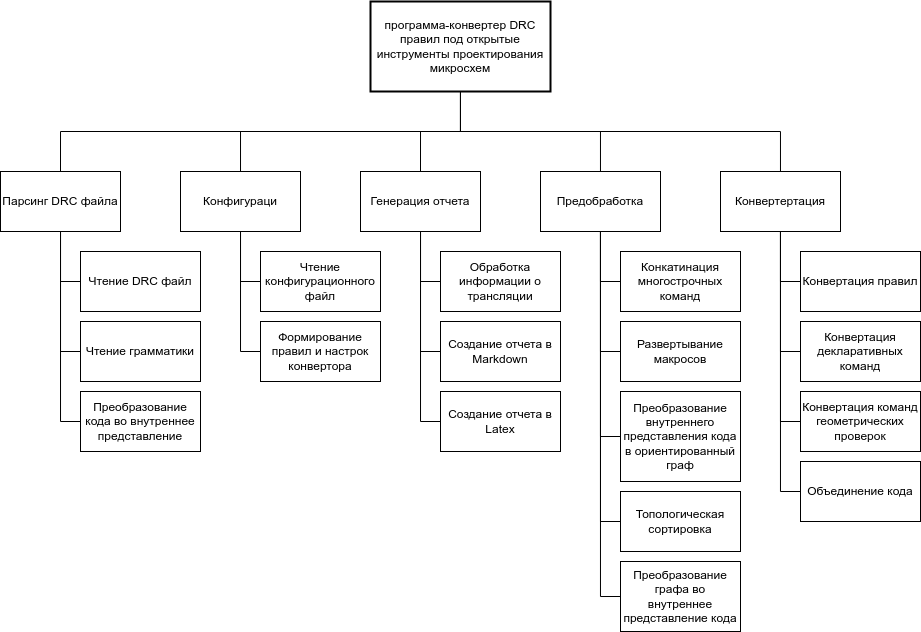

The diagram above was exported from draw.io. Its source (the exported page's mxGraphModel, read from the mxfile embedded in the PNG):
<mxGraphModel dx="989" dy="554" grid="1" gridSize="10" guides="1" tooltips="1" connect="1" arrows="1" fold="1" page="1" pageScale="1" pageWidth="850" pageHeight="1100" math="0" shadow="0">
  <root>
    <mxCell id="0" />
    <mxCell id="1" parent="0" />
    <mxCell id="KlwStPwq0No8mdk8fWOJ-48" style="edgeStyle=orthogonalEdgeStyle;rounded=0;orthogonalLoop=1;jettySize=auto;html=1;entryX=0.5;entryY=0;entryDx=0;entryDy=0;endArrow=none;endFill=0;" edge="1" parent="1" source="2" target="KlwStPwq0No8mdk8fWOJ-43">
      <mxGeometry relative="1" as="geometry">
        <Array as="points">
          <mxPoint x="460" y="200" />
          <mxPoint x="60" y="200" />
        </Array>
      </mxGeometry>
    </mxCell>
    <mxCell id="KlwStPwq0No8mdk8fWOJ-49" style="edgeStyle=orthogonalEdgeStyle;rounded=0;orthogonalLoop=1;jettySize=auto;html=1;endArrow=none;endFill=0;" edge="1" parent="1" source="2" target="KlwStPwq0No8mdk8fWOJ-29">
      <mxGeometry relative="1" as="geometry">
        <Array as="points">
          <mxPoint x="460" y="200" />
          <mxPoint x="240" y="200" />
        </Array>
      </mxGeometry>
    </mxCell>
    <mxCell id="KlwStPwq0No8mdk8fWOJ-50" style="edgeStyle=orthogonalEdgeStyle;rounded=0;orthogonalLoop=1;jettySize=auto;html=1;entryX=0.5;entryY=0;entryDx=0;entryDy=0;endArrow=none;endFill=0;" edge="1" parent="1" source="2" target="KlwStPwq0No8mdk8fWOJ-24">
      <mxGeometry relative="1" as="geometry" />
    </mxCell>
    <mxCell id="KlwStPwq0No8mdk8fWOJ-51" style="edgeStyle=orthogonalEdgeStyle;rounded=0;orthogonalLoop=1;jettySize=auto;html=1;endArrow=none;endFill=0;" edge="1" parent="1" source="2" target="s5qmRsjf_wKCGQcigVqG-5">
      <mxGeometry relative="1" as="geometry" />
    </mxCell>
    <mxCell id="KlwStPwq0No8mdk8fWOJ-52" style="edgeStyle=orthogonalEdgeStyle;rounded=0;orthogonalLoop=1;jettySize=auto;html=1;endArrow=none;endFill=0;" edge="1" parent="1" source="2" target="s5qmRsjf_wKCGQcigVqG-4">
      <mxGeometry relative="1" as="geometry">
        <Array as="points">
          <mxPoint x="460" y="200" />
          <mxPoint x="780" y="200" />
        </Array>
      </mxGeometry>
    </mxCell>
    <mxCell id="2" value="программа-конвертер DRC правил под открытые инструменты проектирования микросхем" style="whiteSpace=wrap;strokeWidth=2;" parent="1" vertex="1">
      <mxGeometry x="370" y="70" width="180" height="90" as="geometry" />
    </mxCell>
    <mxCell id="KlwStPwq0No8mdk8fWOJ-19" style="edgeStyle=orthogonalEdgeStyle;rounded=0;orthogonalLoop=1;jettySize=auto;html=1;entryX=0;entryY=0.5;entryDx=0;entryDy=0;endArrow=none;endFill=0;" edge="1" parent="1" source="s5qmRsjf_wKCGQcigVqG-4" target="KlwStPwq0No8mdk8fWOJ-16">
      <mxGeometry relative="1" as="geometry" />
    </mxCell>
    <mxCell id="KlwStPwq0No8mdk8fWOJ-20" style="edgeStyle=orthogonalEdgeStyle;rounded=0;orthogonalLoop=1;jettySize=auto;html=1;entryX=0;entryY=0.5;entryDx=0;entryDy=0;endArrow=none;endFill=0;" edge="1" parent="1" source="s5qmRsjf_wKCGQcigVqG-4" target="KlwStPwq0No8mdk8fWOJ-14">
      <mxGeometry relative="1" as="geometry" />
    </mxCell>
    <mxCell id="KlwStPwq0No8mdk8fWOJ-21" style="edgeStyle=orthogonalEdgeStyle;rounded=0;orthogonalLoop=1;jettySize=auto;html=1;entryX=0;entryY=0.5;entryDx=0;entryDy=0;endArrow=none;endFill=0;" edge="1" parent="1" source="s5qmRsjf_wKCGQcigVqG-4" target="KlwStPwq0No8mdk8fWOJ-15">
      <mxGeometry relative="1" as="geometry" />
    </mxCell>
    <mxCell id="KlwStPwq0No8mdk8fWOJ-22" style="edgeStyle=orthogonalEdgeStyle;rounded=0;orthogonalLoop=1;jettySize=auto;html=1;entryX=0;entryY=0.5;entryDx=0;entryDy=0;endArrow=none;endFill=0;" edge="1" parent="1" source="s5qmRsjf_wKCGQcigVqG-4" target="KlwStPwq0No8mdk8fWOJ-17">
      <mxGeometry relative="1" as="geometry" />
    </mxCell>
    <mxCell id="s5qmRsjf_wKCGQcigVqG-4" value="Конвертертация" style="rounded=0;whiteSpace=wrap;html=1;" parent="1" vertex="1">
      <mxGeometry x="720" y="240" width="120" height="60" as="geometry" />
    </mxCell>
    <mxCell id="KlwStPwq0No8mdk8fWOJ-9" value="" style="edgeStyle=orthogonalEdgeStyle;rounded=0;orthogonalLoop=1;jettySize=auto;html=1;entryX=0;entryY=0.5;entryDx=0;entryDy=0;endArrow=none;endFill=0;" edge="1" parent="1" source="s5qmRsjf_wKCGQcigVqG-5" target="KlwStPwq0No8mdk8fWOJ-4">
      <mxGeometry relative="1" as="geometry" />
    </mxCell>
    <mxCell id="KlwStPwq0No8mdk8fWOJ-10" style="edgeStyle=orthogonalEdgeStyle;rounded=0;orthogonalLoop=1;jettySize=auto;html=1;entryX=0;entryY=0.5;entryDx=0;entryDy=0;endArrow=none;endFill=0;" edge="1" parent="1" source="s5qmRsjf_wKCGQcigVqG-5" target="KlwStPwq0No8mdk8fWOJ-5">
      <mxGeometry relative="1" as="geometry" />
    </mxCell>
    <mxCell id="KlwStPwq0No8mdk8fWOJ-11" style="edgeStyle=orthogonalEdgeStyle;rounded=0;orthogonalLoop=1;jettySize=auto;html=1;entryX=0;entryY=0.5;entryDx=0;entryDy=0;endArrow=none;endFill=0;" edge="1" parent="1" source="s5qmRsjf_wKCGQcigVqG-5" target="KlwStPwq0No8mdk8fWOJ-6">
      <mxGeometry relative="1" as="geometry" />
    </mxCell>
    <mxCell id="KlwStPwq0No8mdk8fWOJ-12" style="edgeStyle=orthogonalEdgeStyle;rounded=0;orthogonalLoop=1;jettySize=auto;html=1;entryX=0;entryY=0.5;entryDx=0;entryDy=0;endArrow=none;endFill=0;" edge="1" parent="1" source="s5qmRsjf_wKCGQcigVqG-5" target="KlwStPwq0No8mdk8fWOJ-7">
      <mxGeometry relative="1" as="geometry" />
    </mxCell>
    <mxCell id="KlwStPwq0No8mdk8fWOJ-13" style="edgeStyle=orthogonalEdgeStyle;rounded=0;orthogonalLoop=1;jettySize=auto;html=1;entryX=0;entryY=0.5;entryDx=0;entryDy=0;endArrow=none;endFill=0;" edge="1" parent="1" source="s5qmRsjf_wKCGQcigVqG-5" target="KlwStPwq0No8mdk8fWOJ-8">
      <mxGeometry relative="1" as="geometry" />
    </mxCell>
    <mxCell id="s5qmRsjf_wKCGQcigVqG-5" value="Предобработка" style="rounded=0;whiteSpace=wrap;html=1;" parent="1" vertex="1">
      <mxGeometry x="540" y="240" width="120" height="60" as="geometry" />
    </mxCell>
    <mxCell id="KlwStPwq0No8mdk8fWOJ-4" value="Конкатинация многострочных команд" style="rounded=0;whiteSpace=wrap;html=1;" vertex="1" parent="1">
      <mxGeometry x="620" y="320" width="120" height="60" as="geometry" />
    </mxCell>
    <mxCell id="KlwStPwq0No8mdk8fWOJ-5" value="Развертывание макросов" style="rounded=0;whiteSpace=wrap;html=1;" vertex="1" parent="1">
      <mxGeometry x="620" y="390" width="120" height="60" as="geometry" />
    </mxCell>
    <mxCell id="KlwStPwq0No8mdk8fWOJ-6" value="Преобразование внутреннего представления кода в ориентированный граф" style="rounded=0;whiteSpace=wrap;html=1;" vertex="1" parent="1">
      <mxGeometry x="620" y="460" width="120" height="90" as="geometry" />
    </mxCell>
    <mxCell id="KlwStPwq0No8mdk8fWOJ-7" value="Топологическая сортировка" style="rounded=0;whiteSpace=wrap;html=1;" vertex="1" parent="1">
      <mxGeometry x="620" y="560" width="120" height="60" as="geometry" />
    </mxCell>
    <mxCell id="KlwStPwq0No8mdk8fWOJ-8" value="Преобразование графа во внутреннее представление кода" style="rounded=0;whiteSpace=wrap;html=1;" vertex="1" parent="1">
      <mxGeometry x="620" y="630" width="120" height="70" as="geometry" />
    </mxCell>
    <mxCell id="KlwStPwq0No8mdk8fWOJ-14" value="Конвертация декларативных команд" style="rounded=0;whiteSpace=wrap;html=1;" vertex="1" parent="1">
      <mxGeometry x="800" y="390" width="120" height="60" as="geometry" />
    </mxCell>
    <mxCell id="KlwStPwq0No8mdk8fWOJ-15" value="Конвертация команд геометрических проверок" style="rounded=0;whiteSpace=wrap;html=1;" vertex="1" parent="1">
      <mxGeometry x="800" y="460" width="120" height="60" as="geometry" />
    </mxCell>
    <mxCell id="KlwStPwq0No8mdk8fWOJ-16" value="Конвертация правил" style="rounded=0;whiteSpace=wrap;html=1;" vertex="1" parent="1">
      <mxGeometry x="800" y="320" width="120" height="60" as="geometry" />
    </mxCell>
    <mxCell id="KlwStPwq0No8mdk8fWOJ-17" value="Объединение кода" style="rounded=0;whiteSpace=wrap;html=1;" vertex="1" parent="1">
      <mxGeometry x="800" y="530" width="120" height="60" as="geometry" />
    </mxCell>
    <mxCell id="KlwStPwq0No8mdk8fWOJ-27" style="edgeStyle=orthogonalEdgeStyle;rounded=0;orthogonalLoop=1;jettySize=auto;html=1;entryX=0;entryY=0.5;entryDx=0;entryDy=0;endArrow=none;endFill=0;" edge="1" parent="1" source="KlwStPwq0No8mdk8fWOJ-24" target="KlwStPwq0No8mdk8fWOJ-25">
      <mxGeometry relative="1" as="geometry" />
    </mxCell>
    <mxCell id="KlwStPwq0No8mdk8fWOJ-28" style="edgeStyle=orthogonalEdgeStyle;rounded=0;orthogonalLoop=1;jettySize=auto;html=1;entryX=0;entryY=0.5;entryDx=0;entryDy=0;endArrow=none;endFill=0;" edge="1" parent="1" source="KlwStPwq0No8mdk8fWOJ-24" target="KlwStPwq0No8mdk8fWOJ-26">
      <mxGeometry relative="1" as="geometry" />
    </mxCell>
    <mxCell id="KlwStPwq0No8mdk8fWOJ-38" style="edgeStyle=orthogonalEdgeStyle;rounded=0;orthogonalLoop=1;jettySize=auto;html=1;entryX=0;entryY=0.5;entryDx=0;entryDy=0;endArrow=none;endFill=0;" edge="1" parent="1" source="KlwStPwq0No8mdk8fWOJ-24" target="KlwStPwq0No8mdk8fWOJ-37">
      <mxGeometry relative="1" as="geometry" />
    </mxCell>
    <mxCell id="KlwStPwq0No8mdk8fWOJ-24" value="Генерация отчета" style="rounded=0;whiteSpace=wrap;html=1;" vertex="1" parent="1">
      <mxGeometry x="360" y="240" width="120" height="60" as="geometry" />
    </mxCell>
    <mxCell id="KlwStPwq0No8mdk8fWOJ-25" value="Обработка информации о трансляции" style="rounded=0;whiteSpace=wrap;html=1;" vertex="1" parent="1">
      <mxGeometry x="440" y="320" width="120" height="60" as="geometry" />
    </mxCell>
    <mxCell id="KlwStPwq0No8mdk8fWOJ-26" value="Создание отчета в Markdown" style="rounded=0;whiteSpace=wrap;html=1;" vertex="1" parent="1">
      <mxGeometry x="440" y="390" width="120" height="60" as="geometry" />
    </mxCell>
    <mxCell id="KlwStPwq0No8mdk8fWOJ-39" style="edgeStyle=orthogonalEdgeStyle;rounded=0;orthogonalLoop=1;jettySize=auto;html=1;entryX=0;entryY=0.5;entryDx=0;entryDy=0;endArrow=none;endFill=0;" edge="1" parent="1" source="KlwStPwq0No8mdk8fWOJ-29" target="KlwStPwq0No8mdk8fWOJ-30">
      <mxGeometry relative="1" as="geometry" />
    </mxCell>
    <mxCell id="KlwStPwq0No8mdk8fWOJ-40" style="edgeStyle=orthogonalEdgeStyle;rounded=0;orthogonalLoop=1;jettySize=auto;html=1;entryX=0;entryY=0.5;entryDx=0;entryDy=0;endArrow=none;endFill=0;" edge="1" parent="1" source="KlwStPwq0No8mdk8fWOJ-29" target="KlwStPwq0No8mdk8fWOJ-31">
      <mxGeometry relative="1" as="geometry" />
    </mxCell>
    <mxCell id="KlwStPwq0No8mdk8fWOJ-29" value="Конфигураци" style="rounded=0;whiteSpace=wrap;html=1;" vertex="1" parent="1">
      <mxGeometry x="180" y="240" width="120" height="60" as="geometry" />
    </mxCell>
    <mxCell id="KlwStPwq0No8mdk8fWOJ-30" value="Чтение конфигурационного файл" style="rounded=0;whiteSpace=wrap;html=1;" vertex="1" parent="1">
      <mxGeometry x="260" y="320" width="120" height="60" as="geometry" />
    </mxCell>
    <mxCell id="KlwStPwq0No8mdk8fWOJ-31" value="Формирование правил и настрок конвертора" style="rounded=0;whiteSpace=wrap;html=1;" vertex="1" parent="1">
      <mxGeometry x="260" y="390" width="120" height="60" as="geometry" />
    </mxCell>
    <mxCell id="KlwStPwq0No8mdk8fWOJ-37" value="Создание отчета в Latex" style="rounded=0;whiteSpace=wrap;html=1;" vertex="1" parent="1">
      <mxGeometry x="440" y="460" width="120" height="60" as="geometry" />
    </mxCell>
    <mxCell id="KlwStPwq0No8mdk8fWOJ-41" style="edgeStyle=orthogonalEdgeStyle;rounded=0;orthogonalLoop=1;jettySize=auto;html=1;entryX=0;entryY=0.5;entryDx=0;entryDy=0;endArrow=none;endFill=0;" edge="1" parent="1" source="KlwStPwq0No8mdk8fWOJ-43" target="KlwStPwq0No8mdk8fWOJ-44">
      <mxGeometry relative="1" as="geometry" />
    </mxCell>
    <mxCell id="KlwStPwq0No8mdk8fWOJ-42" style="edgeStyle=orthogonalEdgeStyle;rounded=0;orthogonalLoop=1;jettySize=auto;html=1;entryX=0;entryY=0.5;entryDx=0;entryDy=0;endArrow=none;endFill=0;" edge="1" parent="1" source="KlwStPwq0No8mdk8fWOJ-43" target="KlwStPwq0No8mdk8fWOJ-45">
      <mxGeometry relative="1" as="geometry" />
    </mxCell>
    <mxCell id="KlwStPwq0No8mdk8fWOJ-47" style="edgeStyle=orthogonalEdgeStyle;rounded=0;orthogonalLoop=1;jettySize=auto;html=1;entryX=0;entryY=0.5;entryDx=0;entryDy=0;endArrow=none;endFill=0;" edge="1" parent="1" source="KlwStPwq0No8mdk8fWOJ-43" target="KlwStPwq0No8mdk8fWOJ-46">
      <mxGeometry relative="1" as="geometry" />
    </mxCell>
    <mxCell id="KlwStPwq0No8mdk8fWOJ-43" value="Парсинг DRC файла" style="rounded=0;whiteSpace=wrap;html=1;" vertex="1" parent="1">
      <mxGeometry y="240" width="120" height="60" as="geometry" />
    </mxCell>
    <mxCell id="KlwStPwq0No8mdk8fWOJ-44" value="Чтение DRC файл" style="rounded=0;whiteSpace=wrap;html=1;" vertex="1" parent="1">
      <mxGeometry x="80" y="320" width="120" height="60" as="geometry" />
    </mxCell>
    <mxCell id="KlwStPwq0No8mdk8fWOJ-45" value="Чтение грамматики" style="rounded=0;whiteSpace=wrap;html=1;" vertex="1" parent="1">
      <mxGeometry x="80" y="390" width="120" height="60" as="geometry" />
    </mxCell>
    <mxCell id="KlwStPwq0No8mdk8fWOJ-46" value="Преобразование кода во внутреннее представление" style="rounded=0;whiteSpace=wrap;html=1;" vertex="1" parent="1">
      <mxGeometry x="80" y="460" width="120" height="60" as="geometry" />
    </mxCell>
  </root>
</mxGraphModel>